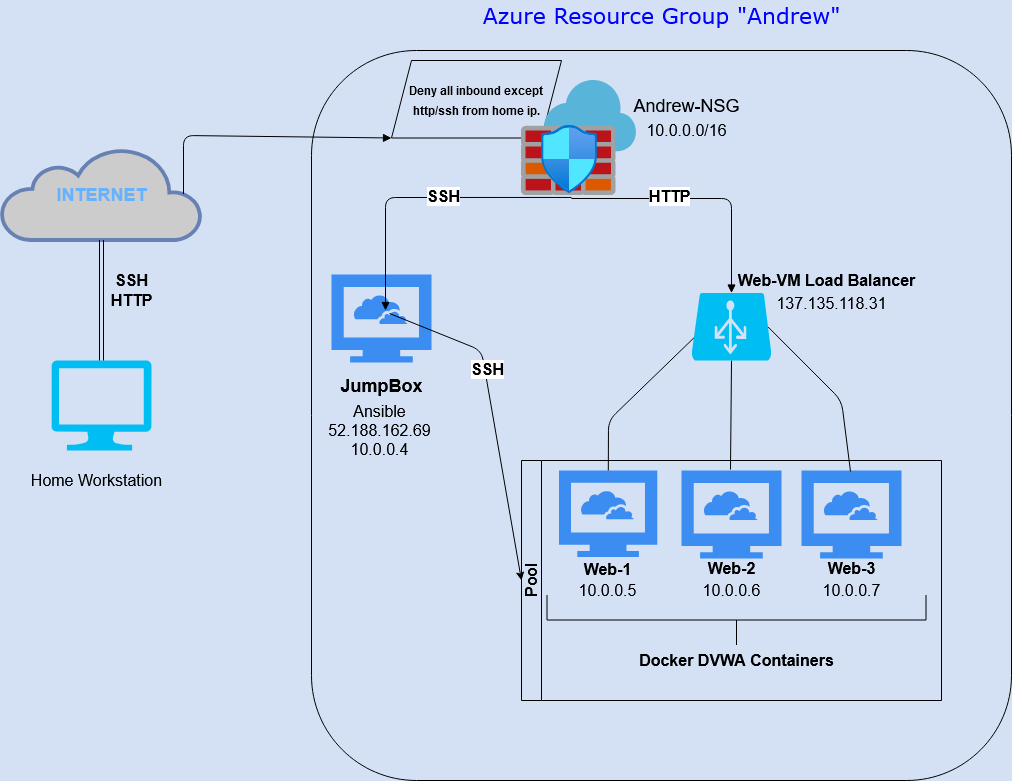

The diagram above was exported from draw.io. Its source (the exported page's mxGraphModel, read from the mxfile embedded in the PNG):
<mxGraphModel dx="1950" dy="1235" grid="0" gridSize="10" guides="1" tooltips="1" connect="1" arrows="1" fold="1" page="0" pageScale="1" pageWidth="850" pageHeight="1100" background="#D4E1F5" math="0" shadow="0">
  <root>
    <mxCell id="0" />
    <mxCell id="1" parent="0" />
    <mxCell id="FoN8bd-3NafaY4Mv30sC-76" value="" style="rounded=1;whiteSpace=wrap;html=1;fillColor=none;gradientColor=none;fontSize=16;" parent="1" vertex="1">
      <mxGeometry x="-10" y="20" width="700" height="730" as="geometry" />
    </mxCell>
    <mxCell id="FoN8bd-3NafaY4Mv30sC-2" value="" style="html=1;aspect=fixed;strokeColor=none;shadow=0;align=center;verticalAlign=top;fillColor=#3B8DF1;shape=mxgraph.gcp2.cloud_computer" parent="1" vertex="1">
      <mxGeometry x="237.50000000000006" y="440" width="98.3" height="86.5" as="geometry" />
    </mxCell>
    <mxCell id="FoN8bd-3NafaY4Mv30sC-3" value="" style="html=1;aspect=fixed;strokeColor=none;shadow=0;align=center;verticalAlign=top;fillColor=#3B8DF1;shape=mxgraph.gcp2.cloud_computer" parent="1" vertex="1">
      <mxGeometry x="479.99999999999994" y="440" width="100" height="88" as="geometry" />
    </mxCell>
    <mxCell id="FoN8bd-3NafaY4Mv30sC-5" value="" style="html=1;aspect=fixed;strokeColor=none;shadow=0;align=center;verticalAlign=top;fillColor=#3B8DF1;shape=mxgraph.gcp2.cloud_computer" parent="1" vertex="1">
      <mxGeometry x="360" y="440" width="100" height="88" as="geometry" />
    </mxCell>
    <mxCell id="FoN8bd-3NafaY4Mv30sC-6" value="&lt;div style=&quot;font-size: 16px;&quot;&gt;Web-1&lt;/div&gt;" style="text;html=1;resizable=0;autosize=1;align=center;verticalAlign=middle;points=[];fillColor=none;strokeColor=none;rounded=0;fontStyle=1;fontFamily=Helvetica;fontSize=16;" parent="1" vertex="1">
      <mxGeometry x="255.8" y="529" width="60" height="20" as="geometry" />
    </mxCell>
    <mxCell id="FoN8bd-3NafaY4Mv30sC-7" value="Web-2" style="text;html=1;resizable=0;autosize=1;align=center;verticalAlign=middle;points=[];fillColor=none;strokeColor=none;rounded=0;fontSize=16;fontStyle=1" parent="1" vertex="1">
      <mxGeometry x="380" y="528" width="60" height="20" as="geometry" />
    </mxCell>
    <mxCell id="FoN8bd-3NafaY4Mv30sC-8" value="Web-3" style="text;html=1;resizable=0;autosize=1;align=center;verticalAlign=middle;points=[];fillColor=none;strokeColor=none;rounded=0;fontSize=16;fontStyle=1" parent="1" vertex="1">
      <mxGeometry x="499.99999999999994" y="528" width="60" height="20" as="geometry" />
    </mxCell>
    <mxCell id="FoN8bd-3NafaY4Mv30sC-12" value="&lt;b&gt;JumpBox&lt;/b&gt;" style="text;html=1;resizable=0;autosize=1;align=center;verticalAlign=middle;points=[];fillColor=none;strokeColor=none;rounded=0;fontSize=18;" parent="1" vertex="1">
      <mxGeometry x="10" y="340" width="100" height="30" as="geometry" />
    </mxCell>
    <mxCell id="FoN8bd-3NafaY4Mv30sC-21" value="Andrew-NSG" style="text;html=1;resizable=0;autosize=1;align=center;verticalAlign=middle;points=[];fillColor=none;strokeColor=none;rounded=0;fontSize=18;" parent="1" vertex="1">
      <mxGeometry x="305" y="60" width="120" height="30" as="geometry" />
    </mxCell>
    <mxCell id="FoN8bd-3NafaY4Mv30sC-22" value="&lt;div class=&quot;fxc-copyablelabel-temp-element&quot;&gt;Ansible&lt;br&gt;&lt;/div&gt;&lt;div class=&quot;fxc-copyablelabel-temp-element&quot;&gt;52.188.162.69&lt;/div&gt;&lt;div&gt;10.0.0.4&lt;br&gt;&lt;/div&gt;" style="text;html=1;resizable=0;autosize=1;align=center;verticalAlign=middle;points=[];fillColor=none;strokeColor=none;rounded=0;fontSize=16;" parent="1" vertex="1">
      <mxGeometry x="-2.5" y="370" width="120" height="60" as="geometry" />
    </mxCell>
    <mxCell id="FoN8bd-3NafaY4Mv30sC-25" value="10.0.0.0/16" style="text;html=1;resizable=0;autosize=1;align=center;verticalAlign=middle;points=[];fillColor=none;strokeColor=none;rounded=0;fontSize=16;" parent="1" vertex="1">
      <mxGeometry x="315" y="90" width="100" height="20" as="geometry" />
    </mxCell>
    <mxCell id="FoN8bd-3NafaY4Mv30sC-26" value="&lt;b&gt;&lt;font style=&quot;font-size: 12px&quot;&gt;Deny all inbound except http/ssh from home ip.&lt;/font&gt;&lt;/b&gt;" style="shape=parallelogram;perimeter=parallelogramPerimeter;whiteSpace=wrap;html=1;fixedSize=1;rounded=0;fillColor=none;gradientColor=none;fontSize=16;" parent="1" vertex="1">
      <mxGeometry x="70" y="30" width="170" height="77.5" as="geometry" />
    </mxCell>
    <mxCell id="FoN8bd-3NafaY4Mv30sC-33" value="10.0.0.5" style="text;html=1;resizable=0;autosize=1;align=center;verticalAlign=middle;points=[];fillColor=none;strokeColor=none;rounded=0;fontSize=16;" parent="1" vertex="1">
      <mxGeometry x="250.8" y="550" width="70" height="20" as="geometry" />
    </mxCell>
    <mxCell id="FoN8bd-3NafaY4Mv30sC-34" value="10.0.0.6" style="text;html=1;align=center;verticalAlign=middle;resizable=0;points=[];autosize=1;fontSize=16;" parent="1" vertex="1">
      <mxGeometry x="375" y="550" width="70" height="20" as="geometry" />
    </mxCell>
    <mxCell id="FoN8bd-3NafaY4Mv30sC-35" value="10.0.0.7" style="text;html=1;align=center;verticalAlign=middle;resizable=0;points=[];autosize=1;fontSize=16;" parent="1" vertex="1">
      <mxGeometry x="494.99999999999994" y="550" width="70" height="20" as="geometry" />
    </mxCell>
    <mxCell id="FoN8bd-3NafaY4Mv30sC-36" value="" style="verticalLabelPosition=bottom;html=1;verticalAlign=top;align=center;strokeColor=none;fillColor=#00BEF2;shape=mxgraph.azure.computer;pointerEvents=1;rounded=0;fontSize=16;" parent="1" vertex="1">
      <mxGeometry x="-270" y="330" width="100" height="90" as="geometry" />
    </mxCell>
    <mxCell id="FoN8bd-3NafaY4Mv30sC-38" value="&lt;font size=&quot;1&quot; color=&quot;#66B2FF&quot;&gt;&lt;b style=&quot;font-size: 18px&quot;&gt;INTERNET&lt;/b&gt;&lt;/font&gt;" style="html=1;outlineConnect=0;fillColor=#CCCCCC;strokeColor=#6881B3;gradientColor=none;gradientDirection=north;strokeWidth=2;shape=mxgraph.networks.cloud;fontColor=#ffffff;rounded=0;" parent="1" vertex="1">
      <mxGeometry x="-320" y="117.5" width="200" height="92" as="geometry" />
    </mxCell>
    <mxCell id="FoN8bd-3NafaY4Mv30sC-39" value="Home Workstation" style="text;html=1;resizable=0;autosize=1;align=center;verticalAlign=middle;points=[];fillColor=none;strokeColor=none;rounded=0;fontSize=16;" parent="1" vertex="1">
      <mxGeometry x="-300" y="440" width="150" height="20" as="geometry" />
    </mxCell>
    <mxCell id="FoN8bd-3NafaY4Mv30sC-44" value="" style="shape=link;html=1;fontFamily=Helvetica;fontSize=16;entryX=0.5;entryY=1;entryDx=0;entryDy=0;entryPerimeter=0;exitX=0.5;exitY=0;exitDx=0;exitDy=0;exitPerimeter=0;" parent="1" source="FoN8bd-3NafaY4Mv30sC-36" target="FoN8bd-3NafaY4Mv30sC-38" edge="1">
      <mxGeometry width="100" relative="1" as="geometry">
        <mxPoint x="-280" y="270" as="sourcePoint" />
        <mxPoint x="-180" y="270" as="targetPoint" />
      </mxGeometry>
    </mxCell>
    <mxCell id="FoN8bd-3NafaY4Mv30sC-45" value="&lt;div&gt;SSH&lt;/div&gt;&lt;div&gt;HTTP&lt;br&gt;&lt;/div&gt;" style="text;html=1;resizable=0;autosize=1;align=center;verticalAlign=middle;points=[];fillColor=none;strokeColor=none;rounded=0;fontSize=16;fontStyle=1" parent="1" vertex="1">
      <mxGeometry x="-220" y="240" width="60" height="40" as="geometry" />
    </mxCell>
    <mxCell id="FoN8bd-3NafaY4Mv30sC-11" value="" style="html=1;aspect=fixed;strokeColor=none;shadow=0;align=center;verticalAlign=top;fillColor=#3B8DF1;shape=mxgraph.gcp2.cloud_computer" parent="1" vertex="1">
      <mxGeometry x="10" y="244" width="100" height="88" as="geometry" />
    </mxCell>
    <mxCell id="FoN8bd-3NafaY4Mv30sC-20" value="Web-VM Load Balancer" style="text;html=1;resizable=0;autosize=1;align=center;verticalAlign=middle;points=[];fillColor=none;strokeColor=none;rounded=0;fontSize=16;fontStyle=1" parent="1" vertex="1">
      <mxGeometry x="410" y="239.5" width="190" height="20" as="geometry" />
    </mxCell>
    <mxCell id="FoN8bd-3NafaY4Mv30sC-53" value="" style="endArrow=block;endFill=1;endSize=6;html=1;fontFamily=Helvetica;fontSize=16;entryX=0.5;entryY=0;entryDx=0;entryDy=0;entryPerimeter=0;" parent="1" target="FoN8bd-3NafaY4Mv30sC-13" edge="1">
      <mxGeometry width="100" relative="1" as="geometry">
        <mxPoint x="250" y="168" as="sourcePoint" />
        <mxPoint x="370" y="200" as="targetPoint" />
        <Array as="points">
          <mxPoint x="410" y="168" />
        </Array>
      </mxGeometry>
    </mxCell>
    <mxCell id="FoN8bd-3NafaY4Mv30sC-57" value="&lt;div&gt;HTTP&lt;/div&gt;" style="edgeLabel;html=1;align=center;verticalAlign=middle;resizable=0;points=[];fontSize=16;fontStyle=1" parent="FoN8bd-3NafaY4Mv30sC-53" vertex="1" connectable="0">
      <mxGeometry x="-0.2378" y="4" relative="1" as="geometry">
        <mxPoint y="1" as="offset" />
      </mxGeometry>
    </mxCell>
    <mxCell id="FoN8bd-3NafaY4Mv30sC-55" value="" style="endArrow=block;endFill=1;endSize=6;html=1;fontFamily=Helvetica;fontSize=16;entryX=0.54;entryY=0.409;entryDx=0;entryDy=0;entryPerimeter=0;exitX=0.435;exitY=1.017;exitDx=0;exitDy=0;exitPerimeter=0;" parent="1" source="FoN8bd-3NafaY4Mv30sC-46" target="FoN8bd-3NafaY4Mv30sC-11" edge="1">
      <mxGeometry width="100" relative="1" as="geometry">
        <mxPoint x="20" y="150" as="sourcePoint" />
        <mxPoint x="50" y="167" as="targetPoint" />
        <Array as="points">
          <mxPoint x="64" y="167" />
        </Array>
      </mxGeometry>
    </mxCell>
    <mxCell id="FoN8bd-3NafaY4Mv30sC-60" value="SSH" style="edgeLabel;html=1;align=center;verticalAlign=middle;resizable=0;points=[];fontSize=16;fontStyle=1" parent="FoN8bd-3NafaY4Mv30sC-55" vertex="1" connectable="0">
      <mxGeometry x="-0.1382" y="-1" relative="1" as="geometry">
        <mxPoint as="offset" />
      </mxGeometry>
    </mxCell>
    <mxCell id="FoN8bd-3NafaY4Mv30sC-59" value="" style="endArrow=block;endFill=1;endSize=6;html=1;fontFamily=Helvetica;fontSize=16;exitX=0.91;exitY=0.5;exitDx=0;exitDy=0;exitPerimeter=0;entryX=0;entryY=1;entryDx=0;entryDy=0;" parent="1" source="FoN8bd-3NafaY4Mv30sC-38" target="FoN8bd-3NafaY4Mv30sC-26" edge="1">
      <mxGeometry width="100" relative="1" as="geometry">
        <mxPoint x="-120" y="105" as="sourcePoint" />
        <mxPoint x="-20" y="105" as="targetPoint" />
        <Array as="points">
          <mxPoint x="-138" y="105" />
        </Array>
      </mxGeometry>
    </mxCell>
    <mxCell id="FoN8bd-3NafaY4Mv30sC-46" value="" style="aspect=fixed;html=1;points=[];align=center;image;fontSize=12;image=img/lib/mscae/Azure_Firewall.svg;rounded=0;fillColor=none;gradientColor=none;" parent="1" vertex="1">
      <mxGeometry x="200" y="50" width="115" height="115" as="geometry" />
    </mxCell>
    <mxCell id="FoN8bd-3NafaY4Mv30sC-65" value="" style="aspect=fixed;html=1;points=[];align=center;image;fontSize=12;image=img/lib/azure2/networking/Network_Security_Groups.svg;rounded=0;fillColor=none;gradientColor=none;" parent="1" vertex="1">
      <mxGeometry x="220" y="95" width="56.00000000000001" height="68" as="geometry" />
    </mxCell>
    <mxCell id="FoN8bd-3NafaY4Mv30sC-72" value="" style="endArrow=none;html=1;fontFamily=Helvetica;fontSize=16;" parent="1" source="FoN8bd-3NafaY4Mv30sC-2" edge="1">
      <mxGeometry width="50" height="50" relative="1" as="geometry">
        <mxPoint x="270" y="320" as="sourcePoint" />
        <mxPoint x="380" y="300" as="targetPoint" />
        <Array as="points">
          <mxPoint x="287" y="390" />
        </Array>
      </mxGeometry>
    </mxCell>
    <mxCell id="FoN8bd-3NafaY4Mv30sC-73" value="" style="endArrow=none;html=1;fontFamily=Helvetica;fontSize=16;entryX=0.5;entryY=1;entryDx=0;entryDy=0;entryPerimeter=0;exitX=0.49;exitY=-0.011;exitDx=0;exitDy=0;exitPerimeter=0;" parent="1" source="FoN8bd-3NafaY4Mv30sC-5" target="FoN8bd-3NafaY4Mv30sC-13" edge="1">
      <mxGeometry width="50" height="50" relative="1" as="geometry">
        <mxPoint x="375" y="420" as="sourcePoint" />
        <mxPoint x="425" y="370" as="targetPoint" />
      </mxGeometry>
    </mxCell>
    <mxCell id="FoN8bd-3NafaY4Mv30sC-74" value="" style="endArrow=none;html=1;fontFamily=Helvetica;fontSize=16;exitX=0.955;exitY=0.5;exitDx=0;exitDy=0;exitPerimeter=0;entryX=0.49;entryY=0.011;entryDx=0;entryDy=0;entryPerimeter=0;" parent="1" source="FoN8bd-3NafaY4Mv30sC-13" target="FoN8bd-3NafaY4Mv30sC-3" edge="1">
      <mxGeometry width="50" height="50" relative="1" as="geometry">
        <mxPoint x="580" y="313" as="sourcePoint" />
        <mxPoint x="630" y="263" as="targetPoint" />
        <Array as="points">
          <mxPoint x="520" y="370" />
        </Array>
      </mxGeometry>
    </mxCell>
    <mxCell id="FoN8bd-3NafaY4Mv30sC-27" value="137.135.118.31" style="text;html=1;resizable=0;autosize=1;align=center;verticalAlign=middle;points=[];fillColor=none;strokeColor=none;rounded=0;fontSize=16;" parent="1" vertex="1">
      <mxGeometry x="445" y="262.5" width="130" height="20" as="geometry" />
    </mxCell>
    <mxCell id="FoN8bd-3NafaY4Mv30sC-77" value="" style="html=1;shape=mxgraph.flowchart.annotation_2;align=left;labelPosition=right;rounded=0;fillColor=none;gradientColor=none;fontSize=16;rotation=-90;" parent="1" vertex="1">
      <mxGeometry x="390" y="400" width="50" height="379" as="geometry" />
    </mxCell>
    <mxCell id="FoN8bd-3NafaY4Mv30sC-78" value="Docker DVWA Containers" style="text;html=1;resizable=0;autosize=1;align=center;verticalAlign=middle;points=[];fillColor=none;strokeColor=none;rounded=0;fontSize=16;fontStyle=1;horizontal=1;" parent="1" vertex="1">
      <mxGeometry x="310" y="620" width="210" height="20" as="geometry" />
    </mxCell>
    <mxCell id="FoN8bd-3NafaY4Mv30sC-79" value="Pool" style="swimlane;html=1;horizontal=0;startSize=20;rounded=0;fillColor=none;gradientColor=none;fontSize=16;" parent="1" vertex="1">
      <mxGeometry x="200" y="430" width="420" height="240" as="geometry" />
    </mxCell>
    <mxCell id="FoN8bd-3NafaY4Mv30sC-13" value="" style="verticalLabelPosition=bottom;html=1;verticalAlign=top;align=center;strokeColor=none;fillColor=#00BEF2;shape=mxgraph.azure.azure_load_balancer;rounded=0;fontSize=18;" parent="1" vertex="1">
      <mxGeometry x="370" y="262.5" width="80" height="67.5" as="geometry" />
    </mxCell>
    <mxCell id="FoN8bd-3NafaY4Mv30sC-80" value="" style="endArrow=classic;html=1;fontFamily=Helvetica;fontSize=16;entryX=0;entryY=0.5;entryDx=0;entryDy=0;exitX=0.58;exitY=0.443;exitDx=0;exitDy=0;exitPerimeter=0;" parent="1" source="FoN8bd-3NafaY4Mv30sC-11" target="FoN8bd-3NafaY4Mv30sC-79" edge="1">
      <mxGeometry width="50" height="50" relative="1" as="geometry">
        <mxPoint x="100" y="380" as="sourcePoint" />
        <mxPoint x="150" y="330" as="targetPoint" />
        <Array as="points">
          <mxPoint x="160" y="320" />
        </Array>
      </mxGeometry>
    </mxCell>
    <mxCell id="FoN8bd-3NafaY4Mv30sC-81" value="&lt;b&gt;SSH&lt;/b&gt;" style="edgeLabel;html=1;align=center;verticalAlign=middle;resizable=0;points=[];fontSize=16;" parent="FoN8bd-3NafaY4Mv30sC-80" vertex="1" connectable="0">
      <mxGeometry x="-0.2919" y="2" relative="1" as="geometry">
        <mxPoint as="offset" />
      </mxGeometry>
    </mxCell>
    <mxCell id="FoN8bd-3NafaY4Mv30sC-82" value="Azure Resource Group &quot;Andrew&quot;" style="text;html=1;align=center;verticalAlign=middle;resizable=0;points=[];autosize=1;fontSize=22;fontFamily=Verdana;fontColor=#0000FF;" parent="1" vertex="1">
      <mxGeometry x="155" y="-30" width="370" height="30" as="geometry" />
    </mxCell>
  </root>
</mxGraphModel>